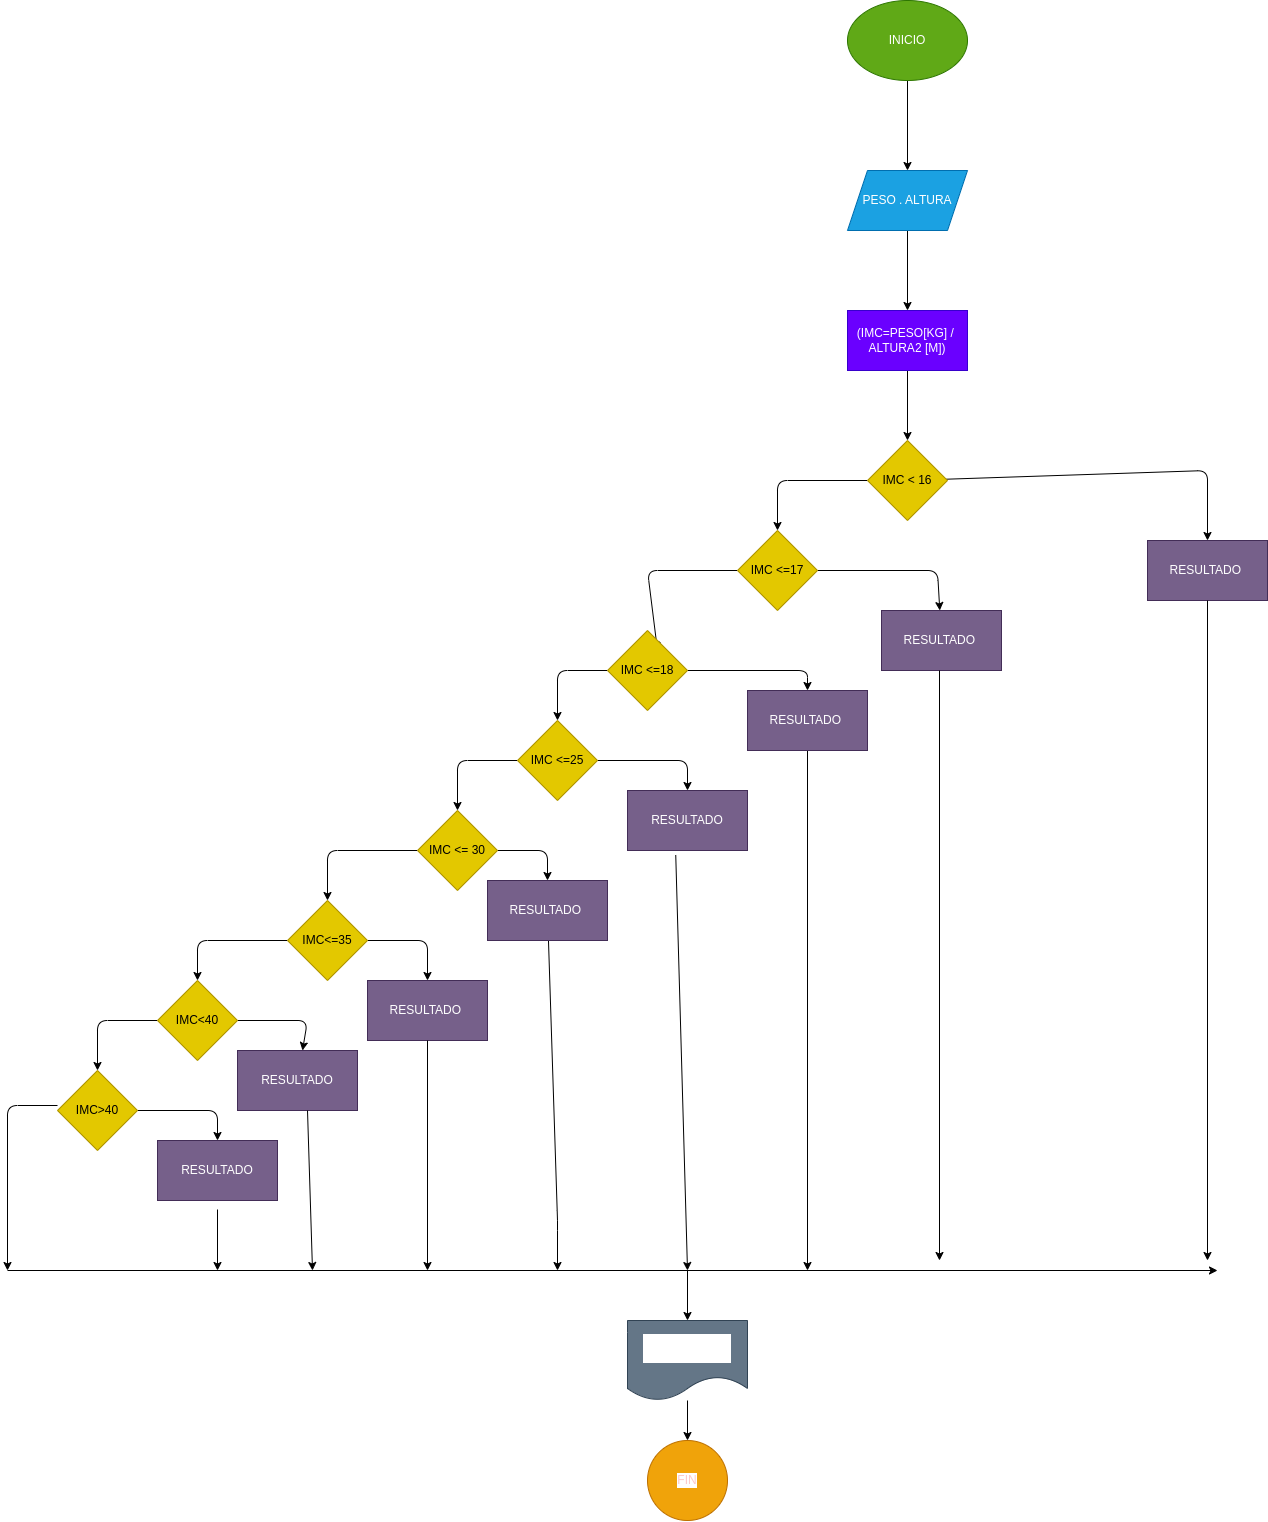

The diagram above was exported from draw.io. Its source (the exported page's mxGraphModel, read from the mxfile embedded in the PNG):
<mxGraphModel dx="3165" dy="1343" grid="1" gridSize="10" guides="1" tooltips="1" connect="1" arrows="1" fold="1" page="1" pageScale="1" pageWidth="827" pageHeight="1169" math="0" shadow="0">
  <root>
    <mxCell id="0" />
    <mxCell id="1" parent="0" />
    <mxCell id="125" value="" style="edgeStyle=none;html=1;" edge="1" parent="1" source="126" target="128">
      <mxGeometry relative="1" as="geometry" />
    </mxCell>
    <mxCell id="126" value="INICIO" style="ellipse;whiteSpace=wrap;html=1;fillColor=#60a917;fontColor=#ffffff;strokeColor=#2D7600;" vertex="1" parent="1">
      <mxGeometry x="320" y="10" width="120" height="80" as="geometry" />
    </mxCell>
    <mxCell id="127" value="" style="edgeStyle=none;html=1;" edge="1" parent="1" source="128" target="130">
      <mxGeometry relative="1" as="geometry" />
    </mxCell>
    <mxCell id="128" value="PESO . ALTURA" style="shape=parallelogram;perimeter=parallelogramPerimeter;whiteSpace=wrap;html=1;fixedSize=1;fillColor=#1ba1e2;fontColor=#ffffff;strokeColor=#006EAF;" vertex="1" parent="1">
      <mxGeometry x="320" y="180" width="120" height="60" as="geometry" />
    </mxCell>
    <mxCell id="129" value="" style="edgeStyle=none;html=1;" edge="1" parent="1" source="130" target="133">
      <mxGeometry relative="1" as="geometry" />
    </mxCell>
    <mxCell id="130" value="(IMC=PESO[KG] /&amp;nbsp;&lt;br&gt;ALTURA2 [M])" style="whiteSpace=wrap;html=1;fillColor=#6a00ff;fontColor=#ffffff;strokeColor=#3700CC;" vertex="1" parent="1">
      <mxGeometry x="320" y="320" width="120" height="60" as="geometry" />
    </mxCell>
    <mxCell id="131" value="" style="edgeStyle=none;html=1;" edge="1" parent="1" source="133" target="134">
      <mxGeometry relative="1" as="geometry">
        <Array as="points">
          <mxPoint x="680" y="480" />
        </Array>
      </mxGeometry>
    </mxCell>
    <mxCell id="132" value="" style="edgeStyle=none;html=1;fontFamily=Helvetica;fontSize=12;fontColor=default;" edge="1" parent="1" source="133" target="137">
      <mxGeometry relative="1" as="geometry">
        <Array as="points">
          <mxPoint x="250" y="490" />
        </Array>
      </mxGeometry>
    </mxCell>
    <mxCell id="133" value="IMC &amp;lt; 16" style="rhombus;whiteSpace=wrap;html=1;fillColor=#e3c800;fontColor=#000000;strokeColor=#B09500;" vertex="1" parent="1">
      <mxGeometry x="340" y="450" width="80" height="80" as="geometry" />
    </mxCell>
    <mxCell id="134" value="RESULTADO&amp;nbsp;" style="whiteSpace=wrap;html=1;fillColor=#76608a;fontColor=#ffffff;strokeColor=#432D57;" vertex="1" parent="1">
      <mxGeometry x="620" y="550" width="120" height="60" as="geometry" />
    </mxCell>
    <mxCell id="135" value="" style="edgeStyle=none;html=1;fontFamily=Helvetica;fontSize=12;fontColor=default;" edge="1" parent="1" source="137" target="138">
      <mxGeometry relative="1" as="geometry">
        <Array as="points">
          <mxPoint x="410" y="580" />
        </Array>
      </mxGeometry>
    </mxCell>
    <mxCell id="136" value="" style="edgeStyle=none;html=1;fontFamily=Helvetica;fontSize=12;fontColor=default;" edge="1" parent="1" source="137">
      <mxGeometry relative="1" as="geometry">
        <mxPoint x="130" y="660" as="targetPoint" />
        <Array as="points">
          <mxPoint x="120" y="580" />
        </Array>
      </mxGeometry>
    </mxCell>
    <mxCell id="137" value="IMC &amp;lt;=17" style="rhombus;whiteSpace=wrap;html=1;fillColor=#e3c800;fontColor=#000000;strokeColor=#B09500;" vertex="1" parent="1">
      <mxGeometry x="210" y="540" width="80" height="80" as="geometry" />
    </mxCell>
    <mxCell id="138" value="RESULTADO&amp;nbsp;" style="whiteSpace=wrap;html=1;fillColor=#76608a;fontColor=#ffffff;strokeColor=#432D57;" vertex="1" parent="1">
      <mxGeometry x="354" y="620" width="120" height="60" as="geometry" />
    </mxCell>
    <mxCell id="139" value="" style="edgeStyle=none;html=1;fontFamily=Helvetica;fontSize=12;fontColor=default;" edge="1" parent="1" source="141" target="143">
      <mxGeometry relative="1" as="geometry">
        <Array as="points">
          <mxPoint x="280" y="680" />
        </Array>
      </mxGeometry>
    </mxCell>
    <mxCell id="140" value="" style="edgeStyle=none;html=1;fontFamily=Helvetica;fontSize=12;fontColor=default;" edge="1" parent="1" source="141" target="146">
      <mxGeometry relative="1" as="geometry">
        <Array as="points">
          <mxPoint x="30" y="680" />
        </Array>
      </mxGeometry>
    </mxCell>
    <mxCell id="141" value="IMC &amp;lt;=18" style="rhombus;whiteSpace=wrap;html=1;fillColor=#e3c800;fontColor=#000000;strokeColor=#B09500;" vertex="1" parent="1">
      <mxGeometry x="80" y="640" width="80" height="80" as="geometry" />
    </mxCell>
    <mxCell id="142" value="" style="edgeStyle=none;html=1;fontFamily=Helvetica;fontSize=12;fontColor=default;" edge="1" parent="1" source="143">
      <mxGeometry relative="1" as="geometry">
        <mxPoint x="280" y="1280" as="targetPoint" />
      </mxGeometry>
    </mxCell>
    <mxCell id="143" value="RESULTADO&amp;nbsp;" style="whiteSpace=wrap;html=1;fillColor=#76608a;fontColor=#ffffff;strokeColor=#432D57;" vertex="1" parent="1">
      <mxGeometry x="220" y="700" width="120" height="60" as="geometry" />
    </mxCell>
    <mxCell id="144" value="" style="edgeStyle=none;html=1;fontFamily=Helvetica;fontSize=12;fontColor=default;" edge="1" parent="1" source="146" target="148">
      <mxGeometry relative="1" as="geometry">
        <Array as="points">
          <mxPoint x="160" y="770" />
        </Array>
      </mxGeometry>
    </mxCell>
    <mxCell id="145" value="" style="edgeStyle=none;html=1;fontFamily=Helvetica;fontSize=12;fontColor=default;" edge="1" parent="1" source="146" target="151">
      <mxGeometry relative="1" as="geometry">
        <Array as="points">
          <mxPoint x="-70" y="770" />
        </Array>
      </mxGeometry>
    </mxCell>
    <mxCell id="146" value="IMC &amp;lt;=25" style="rhombus;whiteSpace=wrap;html=1;direction=south;fillColor=#e3c800;fontColor=#000000;strokeColor=#B09500;" vertex="1" parent="1">
      <mxGeometry x="-10" y="730" width="80" height="80" as="geometry" />
    </mxCell>
    <mxCell id="147" value="" style="edgeStyle=none;html=1;fontFamily=Helvetica;fontSize=12;fontColor=default;exitX=0.402;exitY=1.075;exitDx=0;exitDy=0;exitPerimeter=0;" edge="1" parent="1" source="148">
      <mxGeometry relative="1" as="geometry">
        <mxPoint x="160" y="1280" as="targetPoint" />
      </mxGeometry>
    </mxCell>
    <mxCell id="148" value="RESULTADO" style="whiteSpace=wrap;html=1;fillColor=#76608a;fontColor=#ffffff;strokeColor=#432D57;" vertex="1" parent="1">
      <mxGeometry x="100" y="800" width="120" height="60" as="geometry" />
    </mxCell>
    <mxCell id="149" value="" style="edgeStyle=none;html=1;fontFamily=Helvetica;fontSize=12;fontColor=default;" edge="1" parent="1" source="151" target="153">
      <mxGeometry relative="1" as="geometry">
        <Array as="points">
          <mxPoint x="20" y="860" />
        </Array>
      </mxGeometry>
    </mxCell>
    <mxCell id="150" value="" style="edgeStyle=none;html=1;fontFamily=Helvetica;fontSize=12;fontColor=default;" edge="1" parent="1" source="151" target="156">
      <mxGeometry relative="1" as="geometry">
        <Array as="points">
          <mxPoint x="-200" y="860" />
        </Array>
      </mxGeometry>
    </mxCell>
    <mxCell id="151" value="IMC &amp;lt;= 30" style="rhombus;whiteSpace=wrap;html=1;fillColor=#e3c800;fontColor=#000000;strokeColor=#B09500;" vertex="1" parent="1">
      <mxGeometry x="-110" y="820" width="80" height="80" as="geometry" />
    </mxCell>
    <mxCell id="152" style="edgeStyle=none;html=1;fontFamily=Helvetica;fontSize=12;fontColor=default;" edge="1" parent="1" source="153">
      <mxGeometry relative="1" as="geometry">
        <mxPoint x="30" y="1280" as="targetPoint" />
        <Array as="points">
          <mxPoint x="30" y="1230" />
        </Array>
      </mxGeometry>
    </mxCell>
    <mxCell id="153" value="RESULTADO&amp;nbsp;" style="whiteSpace=wrap;html=1;fillColor=#76608a;fontColor=#ffffff;strokeColor=#432D57;" vertex="1" parent="1">
      <mxGeometry x="-40" y="890" width="120" height="60" as="geometry" />
    </mxCell>
    <mxCell id="154" value="" style="edgeStyle=none;html=1;fontFamily=Helvetica;fontSize=12;fontColor=default;" edge="1" parent="1" source="156" target="157">
      <mxGeometry relative="1" as="geometry">
        <Array as="points">
          <mxPoint x="-100" y="950" />
        </Array>
      </mxGeometry>
    </mxCell>
    <mxCell id="155" value="" style="edgeStyle=none;html=1;fontFamily=Helvetica;fontSize=12;fontColor=default;" edge="1" parent="1" source="156" target="160">
      <mxGeometry relative="1" as="geometry">
        <Array as="points">
          <mxPoint x="-330" y="950" />
        </Array>
      </mxGeometry>
    </mxCell>
    <mxCell id="156" value="IMC&amp;lt;=35" style="rhombus;whiteSpace=wrap;html=1;fillColor=#e3c800;fontColor=#000000;strokeColor=#B09500;" vertex="1" parent="1">
      <mxGeometry x="-240" y="910" width="80" height="80" as="geometry" />
    </mxCell>
    <mxCell id="157" value="RESULTADO&amp;nbsp;" style="whiteSpace=wrap;html=1;fillColor=#76608a;fontColor=#ffffff;strokeColor=#432D57;" vertex="1" parent="1">
      <mxGeometry x="-160" y="990" width="120" height="60" as="geometry" />
    </mxCell>
    <mxCell id="158" value="" style="edgeStyle=none;html=1;fontFamily=Helvetica;fontSize=12;fontColor=default;" edge="1" parent="1" source="160" target="161">
      <mxGeometry relative="1" as="geometry">
        <Array as="points">
          <mxPoint x="-220" y="1030" />
        </Array>
      </mxGeometry>
    </mxCell>
    <mxCell id="159" value="" style="edgeStyle=none;html=1;fontFamily=Helvetica;fontSize=12;fontColor=default;" edge="1" parent="1" source="160" target="163">
      <mxGeometry relative="1" as="geometry">
        <Array as="points">
          <mxPoint x="-430" y="1030" />
        </Array>
      </mxGeometry>
    </mxCell>
    <mxCell id="160" value="IMC&amp;lt;40" style="rhombus;whiteSpace=wrap;html=1;direction=south;rotation=0;fillColor=#e3c800;fontColor=#000000;strokeColor=#B09500;" vertex="1" parent="1">
      <mxGeometry x="-370" y="990" width="80" height="80" as="geometry" />
    </mxCell>
    <mxCell id="161" value="RESULTADO" style="whiteSpace=wrap;html=1;fillColor=#76608a;fontColor=#ffffff;strokeColor=#432D57;" vertex="1" parent="1">
      <mxGeometry x="-290" y="1060" width="120" height="60" as="geometry" />
    </mxCell>
    <mxCell id="162" value="" style="edgeStyle=none;html=1;fontFamily=Helvetica;fontSize=12;fontColor=default;exitX=1;exitY=0.5;exitDx=0;exitDy=0;" edge="1" parent="1" source="163" target="164">
      <mxGeometry relative="1" as="geometry">
        <mxPoint x="-400" y="1140" as="sourcePoint" />
        <Array as="points">
          <mxPoint x="-310" y="1120" />
        </Array>
      </mxGeometry>
    </mxCell>
    <mxCell id="163" value="IMC&amp;gt;40" style="rhombus;whiteSpace=wrap;html=1;fillColor=#e3c800;fontColor=#000000;strokeColor=#B09500;" vertex="1" parent="1">
      <mxGeometry x="-470" y="1080" width="80" height="80" as="geometry" />
    </mxCell>
    <mxCell id="164" value="RESULTADO" style="whiteSpace=wrap;html=1;fillColor=#76608a;fontColor=#ffffff;strokeColor=#432D57;" vertex="1" parent="1">
      <mxGeometry x="-370" y="1150" width="120" height="60" as="geometry" />
    </mxCell>
    <mxCell id="165" value="" style="endArrow=classic;html=1;fontFamily=Helvetica;fontSize=12;fontColor=default;exitX=0.5;exitY=1;exitDx=0;exitDy=0;" edge="1" parent="1" source="134">
      <mxGeometry width="50" height="50" relative="1" as="geometry">
        <mxPoint x="664" y="980" as="sourcePoint" />
        <mxPoint x="680" y="1270" as="targetPoint" />
      </mxGeometry>
    </mxCell>
    <mxCell id="166" value="" style="endArrow=classic;html=1;fontFamily=Helvetica;fontSize=12;fontColor=default;" edge="1" parent="1">
      <mxGeometry width="50" height="50" relative="1" as="geometry">
        <mxPoint x="412" y="680" as="sourcePoint" />
        <mxPoint x="412" y="1270" as="targetPoint" />
      </mxGeometry>
    </mxCell>
    <mxCell id="167" value="" style="endArrow=classic;html=1;fontFamily=Helvetica;fontSize=12;fontColor=default;exitX=0.5;exitY=1;exitDx=0;exitDy=0;" edge="1" parent="1" source="157">
      <mxGeometry width="50" height="50" relative="1" as="geometry">
        <mxPoint x="180" y="1080" as="sourcePoint" />
        <mxPoint x="-100" y="1280" as="targetPoint" />
      </mxGeometry>
    </mxCell>
    <mxCell id="168" value="" style="endArrow=classic;html=1;fontFamily=Helvetica;fontSize=12;fontColor=default;" edge="1" parent="1">
      <mxGeometry width="50" height="50" relative="1" as="geometry">
        <mxPoint x="-220" y="1120" as="sourcePoint" />
        <mxPoint x="-215" y="1280" as="targetPoint" />
      </mxGeometry>
    </mxCell>
    <mxCell id="169" value="" style="endArrow=classic;html=1;fontFamily=Helvetica;fontSize=12;fontColor=default;" edge="1" parent="1">
      <mxGeometry width="50" height="50" relative="1" as="geometry">
        <mxPoint x="-310" y="1219" as="sourcePoint" />
        <mxPoint x="-310" y="1280" as="targetPoint" />
        <Array as="points" />
      </mxGeometry>
    </mxCell>
    <mxCell id="170" value="" style="endArrow=classic;html=1;fontFamily=Helvetica;fontSize=12;fontColor=default;" edge="1" parent="1">
      <mxGeometry width="50" height="50" relative="1" as="geometry">
        <mxPoint x="-470" y="1115" as="sourcePoint" />
        <mxPoint x="-520" y="1280" as="targetPoint" />
        <Array as="points">
          <mxPoint x="-520" y="1115" />
        </Array>
      </mxGeometry>
    </mxCell>
    <mxCell id="171" value="" style="endArrow=classic;html=1;fontFamily=Helvetica;fontSize=12;fontColor=default;" edge="1" parent="1">
      <mxGeometry width="50" height="50" relative="1" as="geometry">
        <mxPoint x="-520" y="1280" as="sourcePoint" />
        <mxPoint x="690" y="1280" as="targetPoint" />
      </mxGeometry>
    </mxCell>
    <mxCell id="172" value="" style="endArrow=classic;html=1;fontFamily=Helvetica;fontSize=12;fontColor=default;" edge="1" parent="1">
      <mxGeometry width="50" height="50" relative="1" as="geometry">
        <mxPoint x="160" y="1280" as="sourcePoint" />
        <mxPoint x="160" y="1330" as="targetPoint" />
      </mxGeometry>
    </mxCell>
    <mxCell id="173" value="" style="edgeStyle=none;html=1;fontFamily=Helvetica;fontSize=12;fontColor=default;" edge="1" parent="1" source="174" target="175">
      <mxGeometry relative="1" as="geometry" />
    </mxCell>
    <mxCell id="174" value="PRINT&amp;nbsp;&lt;br&gt;(&quot;RESULTADO&quot;)" style="shape=document;whiteSpace=wrap;html=1;boundedLbl=1;labelBackgroundColor=default;strokeColor=#314354;fontFamily=Helvetica;fontSize=12;fontColor=#ffffff;fillColor=#647687;" vertex="1" parent="1">
      <mxGeometry x="100" y="1330" width="120" height="80" as="geometry" />
    </mxCell>
    <mxCell id="175" value="&lt;font color=&quot;#fdc9c9&quot;&gt;FIN&lt;/font&gt;" style="ellipse;whiteSpace=wrap;html=1;labelBackgroundColor=default;fillColor=#f0a30a;fontColor=#000000;strokeColor=#BD7000;" vertex="1" parent="1">
      <mxGeometry x="120" y="1450" width="80" height="80" as="geometry" />
    </mxCell>
  </root>
</mxGraphModel>